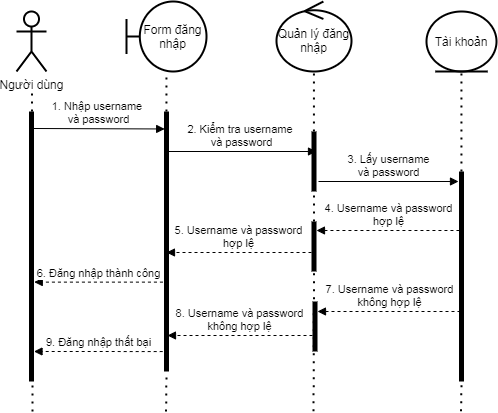

The diagram above was exported from draw.io. Its source (the exported page's mxGraphModel, read from the mxfile embedded in the PNG):
<mxGraphModel dx="1092" dy="495" grid="1" gridSize="10" guides="1" tooltips="1" connect="1" arrows="1" fold="1" page="1" pageScale="1" pageWidth="850" pageHeight="1100" math="0" shadow="0">
  <root>
    <mxCell id="0" />
    <mxCell id="1" parent="0" />
    <mxCell id="KuErYahvz17H6Pw8q5RD-15" value="" style="endArrow=none;dashed=1;html=1;dashPattern=1 3;strokeWidth=2;" parent="1" source="KuErYahvz17H6Pw8q5RD-29" edge="1">
      <mxGeometry width="50" height="50" relative="1" as="geometry">
        <mxPoint x="106" y="480" as="sourcePoint" />
        <mxPoint x="105.5" y="180" as="targetPoint" />
      </mxGeometry>
    </mxCell>
    <mxCell id="KuErYahvz17H6Pw8q5RD-24" value="Người dùng" style="shape=umlActor;verticalLabelPosition=bottom;verticalAlign=top;html=1;strokeWidth=2;fillColor=none;gradientColor=none;" parent="1" vertex="1">
      <mxGeometry x="90" y="100" width="30" height="60" as="geometry" />
    </mxCell>
    <mxCell id="KuErYahvz17H6Pw8q5RD-25" value="Quản lý đăng nhập" style="ellipse;shape=umlControl;whiteSpace=wrap;html=1;strokeWidth=2;fillColor=none;gradientColor=none;" parent="1" vertex="1">
      <mxGeometry x="350" y="90" width="75" height="70" as="geometry" />
    </mxCell>
    <mxCell id="KuErYahvz17H6Pw8q5RD-26" value="Form đăng nhập" style="shape=umlBoundary;whiteSpace=wrap;html=1;strokeWidth=2;fillColor=none;gradientColor=none;" parent="1" vertex="1">
      <mxGeometry x="200" y="90" width="80" height="70" as="geometry" />
    </mxCell>
    <mxCell id="KuErYahvz17H6Pw8q5RD-27" value="Tài khoản" style="ellipse;shape=umlEntity;whiteSpace=wrap;html=1;strokeWidth=2;fillColor=none;gradientColor=none;" parent="1" vertex="1">
      <mxGeometry x="500" y="100" width="70" height="60" as="geometry" />
    </mxCell>
    <mxCell id="KuErYahvz17H6Pw8q5RD-29" value="" style="html=1;points=[];perimeter=orthogonalPerimeter;fillColor=#000000;strokeColor=none;" parent="1" vertex="1">
      <mxGeometry x="102.5" y="200" width="5" height="270" as="geometry" />
    </mxCell>
    <mxCell id="KuErYahvz17H6Pw8q5RD-30" value="" style="endArrow=none;dashed=1;html=1;dashPattern=1 3;strokeWidth=2;" parent="1" target="KuErYahvz17H6Pw8q5RD-29" edge="1">
      <mxGeometry width="50" height="50" relative="1" as="geometry">
        <mxPoint x="106" y="500" as="sourcePoint" />
        <mxPoint x="105.5" y="180" as="targetPoint" />
      </mxGeometry>
    </mxCell>
    <mxCell id="KuErYahvz17H6Pw8q5RD-31" value="" style="endArrow=none;dashed=1;html=1;dashPattern=1 3;strokeWidth=2;entryX=0.499;entryY=1.005;entryDx=0;entryDy=0;entryPerimeter=0;" parent="1" source="KuErYahvz17H6Pw8q5RD-38" target="KuErYahvz17H6Pw8q5RD-26" edge="1">
      <mxGeometry width="50" height="50" relative="1" as="geometry">
        <mxPoint x="239.57" y="500" as="sourcePoint" />
        <mxPoint x="239.57" y="460" as="targetPoint" />
      </mxGeometry>
    </mxCell>
    <mxCell id="KuErYahvz17H6Pw8q5RD-32" value="" style="endArrow=none;dashed=1;html=1;dashPattern=1 3;strokeWidth=2;entryX=0.499;entryY=1.005;entryDx=0;entryDy=0;entryPerimeter=0;" parent="1" source="KuErYahvz17H6Pw8q5RD-43" edge="1">
      <mxGeometry width="50" height="50" relative="1" as="geometry">
        <mxPoint x="387.06999999999994" y="499.65" as="sourcePoint" />
        <mxPoint x="387.41999999999996" y="160.00000000000003" as="targetPoint" />
      </mxGeometry>
    </mxCell>
    <mxCell id="KuErYahvz17H6Pw8q5RD-33" value="" style="endArrow=none;dashed=1;html=1;dashPattern=1 3;strokeWidth=2;entryX=0.499;entryY=1.005;entryDx=0;entryDy=0;entryPerimeter=0;" parent="1" source="KuErYahvz17H6Pw8q5RD-45" edge="1">
      <mxGeometry width="50" height="50" relative="1" as="geometry">
        <mxPoint x="534.5699999999999" y="499.65" as="sourcePoint" />
        <mxPoint x="534.92" y="160.00000000000003" as="targetPoint" />
      </mxGeometry>
    </mxCell>
    <mxCell id="KuErYahvz17H6Pw8q5RD-34" value="1. Nhập username &lt;br&gt;và password" style="html=1;verticalAlign=bottom;endArrow=block;entryX=0.135;entryY=0.083;entryDx=0;entryDy=0;entryPerimeter=0;" parent="1" edge="1">
      <mxGeometry width="80" relative="1" as="geometry">
        <mxPoint x="107.5" y="217" as="sourcePoint" />
        <mxPoint x="238.17499999999995" y="217.44999999999993" as="targetPoint" />
      </mxGeometry>
    </mxCell>
    <mxCell id="KuErYahvz17H6Pw8q5RD-36" value="2. Kiểm tra username&amp;nbsp;&lt;br&gt;và password" style="html=1;verticalAlign=bottom;endArrow=block;" parent="1" edge="1">
      <mxGeometry width="80" relative="1" as="geometry">
        <mxPoint x="240" y="240" as="sourcePoint" />
        <mxPoint x="390" y="240" as="targetPoint" />
      </mxGeometry>
    </mxCell>
    <mxCell id="KuErYahvz17H6Pw8q5RD-37" value="3. Lấy username&lt;br&gt;và password" style="html=1;verticalAlign=bottom;endArrow=block;" parent="1" edge="1">
      <mxGeometry width="80" relative="1" as="geometry">
        <mxPoint x="392" y="270" as="sourcePoint" />
        <mxPoint x="532" y="270" as="targetPoint" />
      </mxGeometry>
    </mxCell>
    <mxCell id="KuErYahvz17H6Pw8q5RD-38" value="" style="html=1;points=[];perimeter=orthogonalPerimeter;fillColor=#000000;strokeColor=none;" parent="1" vertex="1">
      <mxGeometry x="237.5" y="200" width="5" height="150" as="geometry" />
    </mxCell>
    <mxCell id="KuErYahvz17H6Pw8q5RD-42" value="" style="endArrow=none;dashed=1;html=1;dashPattern=1 3;strokeWidth=2;entryX=0.499;entryY=1.005;entryDx=0;entryDy=0;entryPerimeter=0;" parent="1" source="KuErYahvz17H6Pw8q5RD-53" target="KuErYahvz17H6Pw8q5RD-38" edge="1">
      <mxGeometry width="50" height="50" relative="1" as="geometry">
        <mxPoint x="239.56999999999994" y="500" as="sourcePoint" />
        <mxPoint x="239.91999999999996" y="160.35000000000002" as="targetPoint" />
      </mxGeometry>
    </mxCell>
    <mxCell id="KuErYahvz17H6Pw8q5RD-43" value="" style="html=1;points=[];perimeter=orthogonalPerimeter;fillColor=#000000;strokeColor=none;" parent="1" vertex="1">
      <mxGeometry x="385" y="220" width="5" height="60" as="geometry" />
    </mxCell>
    <mxCell id="KuErYahvz17H6Pw8q5RD-44" value="" style="endArrow=none;dashed=1;html=1;dashPattern=1 3;strokeWidth=2;entryX=0.499;entryY=1.005;entryDx=0;entryDy=0;entryPerimeter=0;" parent="1" source="KuErYahvz17H6Pw8q5RD-51" target="KuErYahvz17H6Pw8q5RD-43" edge="1">
      <mxGeometry width="50" height="50" relative="1" as="geometry">
        <mxPoint x="387.06999999999994" y="499.6500000000001" as="sourcePoint" />
        <mxPoint x="387.4200000000001" y="160" as="targetPoint" />
      </mxGeometry>
    </mxCell>
    <mxCell id="KuErYahvz17H6Pw8q5RD-45" value="" style="html=1;points=[];perimeter=orthogonalPerimeter;fillColor=#000000;strokeColor=none;" parent="1" vertex="1">
      <mxGeometry x="532.5" y="260" width="5" height="210" as="geometry" />
    </mxCell>
    <mxCell id="KuErYahvz17H6Pw8q5RD-46" value="" style="endArrow=none;dashed=1;html=1;dashPattern=1 3;strokeWidth=2;entryX=0.499;entryY=1.005;entryDx=0;entryDy=0;entryPerimeter=0;" parent="1" target="KuErYahvz17H6Pw8q5RD-45" edge="1">
      <mxGeometry width="50" height="50" relative="1" as="geometry">
        <mxPoint x="534.5699999999999" y="499.6500000000001" as="sourcePoint" />
        <mxPoint x="534.9200000000001" y="160" as="targetPoint" />
      </mxGeometry>
    </mxCell>
    <mxCell id="KuErYahvz17H6Pw8q5RD-47" value="4. Username và password&lt;br&gt;hợp lệ" style="html=1;verticalAlign=bottom;endArrow=block;exitX=0.091;exitY=0.377;exitDx=0;exitDy=0;exitPerimeter=0;dashed=1;" parent="1" edge="1">
      <mxGeometry width="80" relative="1" as="geometry">
        <mxPoint x="532.9549999999999" y="319.01" as="sourcePoint" />
        <mxPoint x="390" y="319" as="targetPoint" />
      </mxGeometry>
    </mxCell>
    <mxCell id="KuErYahvz17H6Pw8q5RD-48" value="5. Username và password&lt;br&gt;hợp lệ" style="html=1;verticalAlign=bottom;endArrow=block;dashed=1;" parent="1" edge="1">
      <mxGeometry width="80" relative="1" as="geometry">
        <mxPoint x="385" y="341" as="sourcePoint" />
        <mxPoint x="240" y="341" as="targetPoint" />
      </mxGeometry>
    </mxCell>
    <mxCell id="KuErYahvz17H6Pw8q5RD-51" value="" style="html=1;points=[];perimeter=orthogonalPerimeter;fillColor=#000000;strokeColor=none;" parent="1" vertex="1">
      <mxGeometry x="385" y="310" width="5" height="50" as="geometry" />
    </mxCell>
    <mxCell id="KuErYahvz17H6Pw8q5RD-52" value="" style="endArrow=none;dashed=1;html=1;dashPattern=1 3;strokeWidth=2;entryX=0.499;entryY=1.005;entryDx=0;entryDy=0;entryPerimeter=0;" parent="1" target="KuErYahvz17H6Pw8q5RD-51" edge="1">
      <mxGeometry width="50" height="50" relative="1" as="geometry">
        <mxPoint x="387.06999999999994" y="499.6500000000001" as="sourcePoint" />
        <mxPoint x="387.4949999999999" y="280.29999999999995" as="targetPoint" />
      </mxGeometry>
    </mxCell>
    <mxCell id="KuErYahvz17H6Pw8q5RD-53" value="" style="html=1;points=[];perimeter=orthogonalPerimeter;fillColor=#000000;strokeColor=none;" parent="1" vertex="1">
      <mxGeometry x="237.5" y="340" width="5" height="50" as="geometry" />
    </mxCell>
    <mxCell id="KuErYahvz17H6Pw8q5RD-54" value="" style="endArrow=none;dashed=1;html=1;dashPattern=1 3;strokeWidth=2;entryX=0.499;entryY=1.005;entryDx=0;entryDy=0;entryPerimeter=0;" parent="1" source="KuErYahvz17H6Pw8q5RD-56" target="KuErYahvz17H6Pw8q5RD-53" edge="1">
      <mxGeometry width="50" height="50" relative="1" as="geometry">
        <mxPoint x="239.56999999999994" y="500" as="sourcePoint" />
        <mxPoint x="239.995" y="243.20000000000005" as="targetPoint" />
      </mxGeometry>
    </mxCell>
    <mxCell id="KuErYahvz17H6Pw8q5RD-55" value="6. Đăng nhập thành công" style="html=1;verticalAlign=bottom;endArrow=block;exitX=-0.213;exitY=0.633;exitDx=0;exitDy=0;exitPerimeter=0;entryX=1.048;entryY=0.66;entryDx=0;entryDy=0;entryPerimeter=0;dashed=1;" parent="1" edge="1">
      <mxGeometry width="80" relative="1" as="geometry">
        <mxPoint x="236.43499999999995" y="370.65" as="sourcePoint" />
        <mxPoint x="107.7399999999999" y="370.6" as="targetPoint" />
      </mxGeometry>
    </mxCell>
    <mxCell id="KuErYahvz17H6Pw8q5RD-56" value="" style="html=1;points=[];perimeter=orthogonalPerimeter;fillColor=#000000;strokeColor=none;" parent="1" vertex="1">
      <mxGeometry x="237.5" y="380" width="5" height="80" as="geometry" />
    </mxCell>
    <mxCell id="KuErYahvz17H6Pw8q5RD-57" value="" style="endArrow=none;dashed=1;html=1;dashPattern=1 3;strokeWidth=2;entryX=0.499;entryY=1.005;entryDx=0;entryDy=0;entryPerimeter=0;" parent="1" target="KuErYahvz17H6Pw8q5RD-56" edge="1">
      <mxGeometry width="50" height="50" relative="1" as="geometry">
        <mxPoint x="239.56999999999994" y="500" as="sourcePoint" />
        <mxPoint x="239.995" y="390.25" as="targetPoint" />
      </mxGeometry>
    </mxCell>
    <mxCell id="KuErYahvz17H6Pw8q5RD-58" value="7. Username và password&lt;br&gt;không hợp lệ" style="html=1;verticalAlign=bottom;endArrow=block;exitX=0.091;exitY=0.377;exitDx=0;exitDy=0;exitPerimeter=0;dashed=1;" parent="1" edge="1">
      <mxGeometry width="80" relative="1" as="geometry">
        <mxPoint x="533.9749999999999" y="400.01" as="sourcePoint" />
        <mxPoint x="391.02" y="400" as="targetPoint" />
      </mxGeometry>
    </mxCell>
    <mxCell id="KuErYahvz17H6Pw8q5RD-59" value="8. Username và password&lt;br&gt;không hợp lệ" style="html=1;verticalAlign=bottom;endArrow=block;dashed=1;" parent="1" edge="1">
      <mxGeometry width="80" relative="1" as="geometry">
        <mxPoint x="386.02" y="424" as="sourcePoint" />
        <mxPoint x="241.02" y="424" as="targetPoint" />
      </mxGeometry>
    </mxCell>
    <mxCell id="KuErYahvz17H6Pw8q5RD-60" value="" style="html=1;points=[];perimeter=orthogonalPerimeter;fillColor=#000000;strokeColor=none;" parent="1" vertex="1">
      <mxGeometry x="386.02" y="390" width="5" height="50" as="geometry" />
    </mxCell>
    <mxCell id="KuErYahvz17H6Pw8q5RD-62" value="9. Đăng nhập thất bại" style="html=1;verticalAlign=bottom;endArrow=block;exitX=-0.213;exitY=0.633;exitDx=0;exitDy=0;exitPerimeter=0;entryX=1.048;entryY=0.66;entryDx=0;entryDy=0;entryPerimeter=0;dashed=1;" parent="1" edge="1">
      <mxGeometry width="80" relative="1" as="geometry">
        <mxPoint x="236.19499999999994" y="440.04999999999995" as="sourcePoint" />
        <mxPoint x="107.4999999999999" y="440" as="targetPoint" />
      </mxGeometry>
    </mxCell>
  </root>
</mxGraphModel>